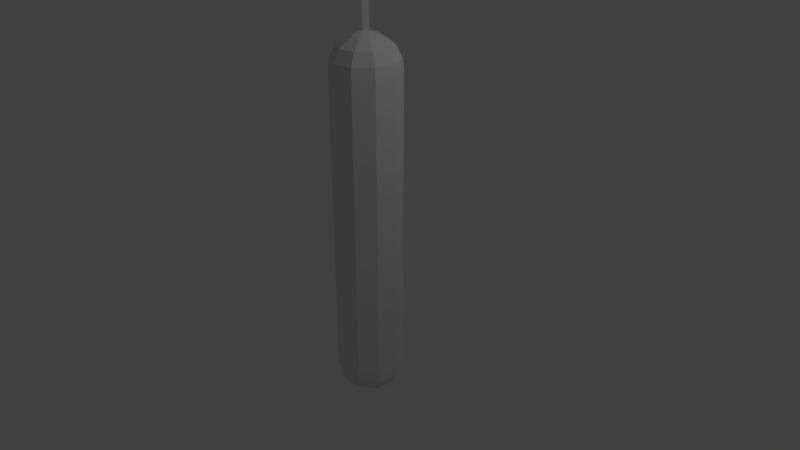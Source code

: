 # Source: hanging_salami.blend  (saved by Blender 2.79.0; exported with 4.5.12 LTS)
import bpy
from mathutils import Matrix  # noqa: F401  (used for matrix-valued properties, if any)

bpy.ops.wm.read_factory_settings(use_empty=True)
scene = bpy.context.scene
scene.name = 'Scene'

# ---- collections
col_collection_1 = bpy.data.collections.new('Collection 1'); scene.collection.children.link(col_collection_1)

# ---- world
world_world = bpy.data.worlds.new('World'); scene.world = world_world
world_world.color = (0.05088, 0.05088, 0.05088)
world_world.use_sun_shadow = False
world_world.sun_shadow_jitter_overblur = 0.0
world_world.cycles.sampling_method = 'MANUAL'

# ---- cameras
cam_camera = bpy.data.cameras.new('Camera')
cam_camera.clip_end = 100.0
cam_camera.lens = 35.0
cam_camera.sensor_width = 32.0
cam_camera.sensor_height = 18.0
cam_camera.ortho_scale = 7.314
cam_camera.dof.focus_distance = 0.0
cam_camera.dof.aperture_fstop = 128.0

# ---- lights
light_lamp = bpy.data.lights.new('Lamp', 'POINT')
light_lamp.transmission_factor = 0.0
light_lamp.cutoff_distance = 30.0
light_lamp.energy = 100.0
light_lamp.shadow_buffer_clip_start = 1.001
light_lamp.shadow_soft_size = 0.1
light_lamp.shadow_maximum_resolution = 0.006
light_lamp.use_absolute_resolution = True

# ---- meshes
me_circle_001 = bpy.data.meshes.new('Circle.001')
me_circle_001.from_pydata([(-0.06873, 0.08241, 3.006), (-0.02015, -0.07154, 3.006), (0.08888, 0.04751, 3.006), (-0.02015, -0.07154, 44.59), (-0.06873, 0.08241, 44.59), (0.08888, 0.04751, 44.59)], [], [(1, 2, 0), (3, 5, 4), (0, 4, 5, 2), (2, 5, 3, 1), (1, 3, 4, 0)])
me_circle_001.use_remesh_preserve_volume = False
me_circle_001.use_remesh_preserve_attributes = False
me_circle_001.use_mirror_vertex_groups = False
me_circle_001.update()
me_circle = bpy.data.meshes.new('Circle')
me_circle.from_pydata([(0.0, 1.0, 0.0), (-0.5878, 0.809, 0.0), (-0.9511, 0.309, 0.0), (-0.9511, -0.309, 0.0), (-0.5878, -0.809, 0.0), (8.742e-08, -1.0, 0.0), (0.5878, -0.809, 0.0), (0.9511, -0.309, 0.0), (0.9511, 0.309, 0.0), (0.5878, 0.809, 0.0), (0.0, 1.0, 6.182), (-0.5878, 0.809, 6.182), (-0.9511, 0.309, 6.182), (-0.9511, -0.309, 6.182), (-0.5878, -0.809, 6.182), (8.742e-08, -1.0, 6.182), (0.5878, -0.809, 6.182), (0.9511, -0.309, 6.182), (0.9511, 0.309, 6.182), (0.5878, 0.809, 6.182), (-1.571e-08, 0.9728, 6.386), (-0.5718, 0.787, 6.386), (-0.9252, 0.3006, 6.386), (-0.9252, -0.3006, 6.386), (-0.5718, -0.787, 6.386), (9.914e-08, -0.9728, 6.386), (0.5718, -0.787, 6.386), (0.9252, -0.3006, 6.386), (0.9252, 0.3006, 6.386), (0.5718, 0.787, 6.386), (-1.502e-08, 0.7952, 6.632), (-0.4674, 0.6433, 6.632), (-0.7562, 0.2457, 6.632), (-0.7562, -0.2457, 6.632), (-0.4674, -0.6433, 6.632), (7.886e-08, -0.7952, 6.632), (0.4674, -0.6433, 6.632), (0.7562, -0.2457, 6.632), (0.7562, 0.2457, 6.632), (0.4674, 0.6433, 6.632), (-2.1e-08, 0.3922, 6.814), (-0.2305, 0.3173, 6.814), (-0.373, 0.1212, 6.814), (-0.373, -0.1212, 6.814), (-0.2305, -0.3173, 6.814), (2.53e-08, -0.3922, 6.814), (0.2305, -0.3173, 6.814), (0.373, -0.1212, 6.814), (0.373, 0.1212, 6.814), (0.2305, 0.3173, 6.814), (-3.056e-08, 0.153, 6.875), (-0.08994, 0.1238, 6.875), (-0.1455, 0.04728, 6.875), (-0.1455, -0.04728, 6.875), (-0.08994, -0.1238, 6.875), (-9.569e-09, -0.153, 6.875), (0.08994, -0.1238, 6.875), (0.1455, -0.04728, 6.875), (0.1455, 0.04728, 6.875), (0.08994, 0.1238, 6.875), (1.49e-08, 1.0, 1.192e-07), (-0.5878, 0.809, 1.192e-07), (-0.9511, 0.309, 1.192e-07), (-0.9511, -0.309, 1.192e-07), (-0.5878, -0.809, 1.192e-07), (1.023e-07, -1.0, 1.192e-07), (0.5878, -0.809, 1.192e-07), (0.9511, -0.309, 1.192e-07), (0.9511, 0.309, 1.192e-07), (0.5878, 0.809, 1.192e-07), (-8.149e-10, 0.9728, -0.2035), (-0.5718, 0.787, -0.2035), (-0.9252, 0.3006, -0.2035), (-0.9252, -0.3006, -0.2035), (-0.5718, -0.787, -0.2035), (1.14e-07, -0.9728, -0.2035), (0.5718, -0.787, -0.2035), (0.9252, -0.3006, -0.2035), (0.9252, 0.3006, -0.2035), (0.5718, 0.787, -0.2035), (-1.164e-10, 0.7952, -0.4498), (-0.4674, 0.6433, -0.4498), (-0.7562, 0.2457, -0.4498), (-0.7562, -0.2457, -0.4498), (-0.4674, -0.6433, -0.4498), (9.377e-08, -0.7952, -0.4498), (0.4674, -0.6433, -0.4498), (0.7562, -0.2457, -0.4498), (0.7562, 0.2457, -0.4498), (0.4674, 0.6433, -0.4498), (-6.112e-09, 0.3922, -0.6318), (-0.2305, 0.3173, -0.6318), (-0.373, 0.1212, -0.6318), (-0.373, -0.1212, -0.6318), (-0.2305, -0.3173, -0.6318), (4.022e-08, -0.3922, -0.6318), (0.2305, -0.3173, -0.6318), (0.373, -0.1212, -0.6318), (0.373, 0.1212, -0.6318), (0.2305, 0.3173, -0.6318), (-1.566e-08, 0.153, -0.6928), (-0.08994, 0.1238, -0.6928), (-0.1455, 0.04728, -0.6928), (-0.1455, -0.04728, -0.6928), (-0.08994, -0.1238, -0.6928), (5.355e-09, -0.153, -0.6928), (0.08994, -0.1238, -0.6928), (0.1455, -0.04728, -0.6928), (0.1455, 0.04728, -0.6928), (0.08994, 0.1238, -0.6928)], [], [(6, 16, 15, 5), (3, 13, 12, 2), (0, 10, 19, 9), (7, 17, 16, 6), (4, 14, 13, 3), (1, 11, 10, 0), (8, 18, 17, 7), (5, 15, 14, 4), (2, 12, 11, 1), (9, 19, 18, 8), (15, 16, 26, 25), (12, 13, 23, 22), (19, 10, 20, 29), (16, 17, 27, 26), (13, 14, 24, 23), (10, 11, 21, 20), (17, 18, 28, 27), (14, 15, 25, 24), (11, 12, 22, 21), (18, 19, 29, 28), (22, 23, 33, 32), (29, 20, 30, 39), (26, 27, 37, 36), (23, 24, 34, 33), (20, 21, 31, 30), (27, 28, 38, 37), (24, 25, 35, 34), (21, 22, 32, 31), (28, 29, 39, 38), (25, 26, 36, 35), (36, 37, 47, 46), (33, 34, 44, 43), (30, 31, 41, 40), (37, 38, 48, 47), (34, 35, 45, 44), (31, 32, 42, 41), (38, 39, 49, 48), (35, 36, 46, 45), (32, 33, 43, 42), (39, 30, 40, 49), (43, 44, 54, 53), (40, 41, 51, 50), (47, 48, 58, 57), (44, 45, 55, 54), (41, 42, 52, 51), (48, 49, 59, 58), (45, 46, 56, 55), (42, 43, 53, 52), (49, 40, 50, 59), (46, 47, 57, 56), (51, 52, 53, 54, 55, 56, 57, 58, 59, 50), (65, 75, 76, 66), (62, 72, 73, 63), (69, 79, 70, 60), (66, 76, 77, 67), (63, 73, 74, 64), (60, 70, 71, 61), (67, 77, 78, 68), (64, 74, 75, 65), (61, 71, 72, 62), (68, 78, 79, 69), (72, 82, 83, 73), (79, 89, 80, 70), (76, 86, 87, 77), (73, 83, 84, 74), (70, 80, 81, 71), (77, 87, 88, 78), (74, 84, 85, 75), (71, 81, 82, 72), (78, 88, 89, 79), (75, 85, 86, 76), (86, 96, 97, 87), (83, 93, 94, 84), (80, 90, 91, 81), (87, 97, 98, 88), (84, 94, 95, 85), (81, 91, 92, 82), (88, 98, 99, 89), (85, 95, 96, 86), (82, 92, 93, 83), (89, 99, 90, 80), (93, 103, 104, 94), (90, 100, 101, 91), (97, 107, 108, 98), (94, 104, 105, 95), (91, 101, 102, 92), (98, 108, 109, 99), (95, 105, 106, 96), (92, 102, 103, 93), (99, 109, 100, 90), (96, 106, 107, 97), (101, 100, 109, 108, 107, 106, 105, 104, 103, 102)])
_uv = me_circle.uv_layers.new(name='UVMap')
_uv.uv.foreach_set('vector', [0.6485, 0.008048, 0.6485, 0.9301, 0.5817, 0.9221, 0.5817, 4.494e-09, 0.0668, 1.0, 0.0668, 0.06783, 0.1494, 0.06783, 0.1494, 1.0, 0.7153, 0.9848, 0.7153, 0.06278, 0.7979, 0.06278, 0.7979, 0.9848, 0.283, 9.437e-09, 0.283, 0.9322, 0.2162, 0.9322, 0.2162, 0.0, 1.354e-07, 1.0, 0.0, 0.06783, 0.0668, 0.06783, 0.0668, 1.0, 0.6485, 0.9929, 0.6485, 0.07082, 0.7153, 0.06278, 0.7153, 0.9848, 0.3656, 4.438e-09, 0.3656, 0.9322, 0.283, 0.9322, 0.283, 9.437e-09, 0.5817, 4.494e-09, 0.5817, 0.9221, 0.4992, 0.9221, 0.4992, 0.0, 0.1494, 1.0, 0.1494, 0.06783, 0.2162, 0.06783, 0.2162, 1.0, 0.4324, 1.387e-08, 0.4324, 0.9322, 0.3656, 0.9322, 0.3656, 4.438e-09, 0.5817, 0.9221, 0.6485, 0.9301, 0.6456, 0.9608, 0.5806, 0.953, 0.1494, 0.06783, 0.0668, 0.06783, 0.06793, 0.03714, 0.1483, 0.03714, 0.7979, 0.06278, 0.7153, 0.06278, 0.7165, 0.03299, 0.7968, 0.03299, 0.2162, 0.9322, 0.283, 0.9322, 0.2841, 0.9629, 0.2191, 0.9629, 0.4324, 0.9301, 0.4992, 0.9221, 0.5003, 0.953, 0.4353, 0.9608, 0.7153, 0.06278, 0.6485, 0.07082, 0.6515, 0.04082, 0.7165, 0.03299, 0.283, 0.9322, 0.3656, 0.9322, 0.3644, 0.9629, 0.2841, 0.9629, 0.4992, 0.9221, 0.5817, 0.9221, 0.5806, 0.953, 0.5003, 0.953, 0.2162, 0.06783, 0.1494, 0.06783, 0.1483, 0.03714, 0.2132, 0.03714, 0.3656, 0.9322, 0.4324, 0.9322, 0.4294, 0.9629, 0.3644, 0.9629, 0.1483, 0.03714, 0.06793, 0.03714, 0.07526, 0.0, 0.1409, 0.0, 0.7968, 0.03299, 0.7165, 0.03299, 0.7238, 0.0, 0.7895, 0.0, 0.2191, 0.9629, 0.2841, 0.9629, 0.2914, 1.0, 0.2383, 1.0, 0.4353, 0.9608, 0.5003, 0.953, 0.5076, 0.9935, 0.4545, 0.9999, 0.7165, 0.03299, 0.6515, 0.04082, 0.6707, 0.0064, 0.7238, 0.0, 0.2841, 0.9629, 0.3644, 0.9629, 0.3571, 1.0, 0.2914, 1.0, 0.5003, 0.953, 0.5806, 0.953, 0.5733, 0.9935, 0.5076, 0.9935, 0.2132, 0.03714, 0.1483, 0.03714, 0.1409, 0.0, 0.194, 0.0, 0.3644, 0.9629, 0.4294, 0.9629, 0.4102, 1.0, 0.3571, 1.0, 0.5806, 0.953, 0.6456, 0.9608, 0.6264, 0.9999, 0.5733, 0.9935, 0.9614, 0.2627, 1.0, 0.3226, 0.9488, 0.3414, 0.9298, 0.3118, 0.7979, 0.3226, 0.8365, 0.2627, 0.8682, 0.3118, 0.8491, 0.3414, 0.899, 0.4796, 0.8365, 0.4567, 0.8682, 0.4075, 0.899, 0.4188, 1.0, 0.3226, 1.0, 0.3967, 0.9488, 0.378, 0.9488, 0.3414, 0.8365, 0.2627, 0.899, 0.2398, 0.899, 0.3006, 0.8682, 0.3118, 0.8365, 0.4567, 0.7979, 0.3967, 0.8491, 0.378, 0.8682, 0.4075, 1.0, 0.3967, 0.9614, 0.4567, 0.9298, 0.4075, 0.9488, 0.378, 0.899, 0.2398, 0.9614, 0.2627, 0.9298, 0.3118, 0.899, 0.3006, 0.7979, 0.3967, 0.7979, 0.3226, 0.8491, 0.3414, 0.8491, 0.378, 0.9614, 0.4567, 0.899, 0.4796, 0.899, 0.4188, 0.9298, 0.4075, 0.8491, 0.3414, 0.8682, 0.3118, 0.8869, 0.341, 0.8795, 0.3526, 0.899, 0.4188, 0.8682, 0.4075, 0.8869, 0.3784, 0.899, 0.3828, 0.9488, 0.3414, 0.9488, 0.378, 0.9184, 0.3668, 0.9184, 0.3526, 0.8682, 0.3118, 0.899, 0.3006, 0.899, 0.3366, 0.8869, 0.341, 0.8682, 0.4075, 0.8491, 0.378, 0.8795, 0.3668, 0.8869, 0.3784, 0.9488, 0.378, 0.9298, 0.4075, 0.911, 0.3784, 0.9184, 0.3668, 0.899, 0.3006, 0.9298, 0.3118, 0.911, 0.341, 0.899, 0.3366, 0.8491, 0.378, 0.8491, 0.3414, 0.8795, 0.3526, 0.8795, 0.3668, 0.9298, 0.4075, 0.899, 0.4188, 0.899, 0.3828, 0.911, 0.3784, 0.9298, 0.3118, 0.9488, 0.3414, 0.9184, 0.3526, 0.911, 0.341, 0.8869, 0.3784, 0.8795, 0.3668, 0.8795, 0.3526, 0.8869, 0.341, 0.899, 0.3366, 0.911, 0.341, 0.9184, 0.3526, 0.9184, 0.3668, 0.911, 0.3784, 0.899, 0.3828, 0.922, 0.5553, 0.8957, 0.558, 0.8995, 0.4843, 0.926, 0.4796, 0.858, 0.8921, 0.8308, 0.8909, 0.8308, 0.8002, 0.858, 0.799, 0.7979, 0.555, 0.8253, 0.5562, 0.8253, 0.6469, 0.7979, 0.6482, 0.858, 0.7236, 0.8852, 0.7269, 0.8852, 0.8002, 0.858, 0.799, 0.858, 0.799, 0.8308, 0.8002, 0.8308, 0.7269, 0.858, 0.7236, 0.7979, 0.6482, 0.8253, 0.6469, 0.8323, 0.7202, 0.8051, 0.7236, 0.858, 0.799, 0.8852, 0.8002, 0.8852, 0.8909, 0.858, 0.8921, 0.926, 0.6484, 0.8995, 0.6485, 0.8957, 0.558, 0.922, 0.5553, 0.858, 0.9675, 0.8308, 0.9642, 0.8308, 0.8909, 0.858, 0.8921, 0.8051, 0.4796, 0.8323, 0.4829, 0.8253, 0.5562, 0.7979, 0.555, 0.8308, 0.8909, 0.7979, 0.8826, 0.7979, 0.8085, 0.8308, 0.8002, 0.8253, 0.5562, 0.8612, 0.5645, 0.8612, 0.6386, 0.8253, 0.6469, 0.8852, 0.7269, 0.9181, 0.7485, 0.9181, 0.8085, 0.8852, 0.8002, 0.8308, 0.8002, 0.7979, 0.8085, 0.7979, 0.7486, 0.8308, 0.7269, 0.8253, 0.6469, 0.8612, 0.6386, 0.8669, 0.6986, 0.8323, 0.7202, 0.8852, 0.8002, 0.9181, 0.8085, 0.9181, 0.8826, 0.8852, 0.8909, 0.8995, 0.6485, 0.87, 0.6418, 0.8669, 0.5678, 0.8957, 0.558, 0.8308, 0.9642, 0.7979, 0.9425, 0.7979, 0.8826, 0.8308, 0.8909, 0.8323, 0.4829, 0.8669, 0.5046, 0.8612, 0.5645, 0.8253, 0.5562, 0.8957, 0.558, 0.8669, 0.5678, 0.87, 0.5076, 0.8995, 0.4843, 0.9614, 0.0229, 0.9298, 0.07205, 0.899, 0.06076, 0.899, 0.0, 0.9614, 0.2169, 0.9298, 0.1677, 0.9488, 0.1382, 1.0, 0.1569, 0.7979, 0.1569, 0.8491, 0.1382, 0.8682, 0.1677, 0.8365, 0.2169, 0.899, 0.0, 0.899, 0.06076, 0.8682, 0.07205, 0.8365, 0.0229, 1.0, 0.1569, 0.9488, 0.1382, 0.9488, 0.1016, 1.0, 0.08285, 0.8365, 0.2169, 0.8682, 0.1677, 0.899, 0.179, 0.899, 0.2398, 0.8365, 0.0229, 0.8682, 0.07205, 0.8491, 0.1016, 0.7979, 0.08285, 1.0, 0.08285, 0.9488, 0.1016, 0.9298, 0.07205, 0.9614, 0.0229, 0.899, 0.2398, 0.899, 0.179, 0.9298, 0.1677, 0.9614, 0.2169, 0.7979, 0.08285, 0.8491, 0.1016, 0.8491, 0.1382, 0.7979, 0.1569, 0.9298, 0.1677, 0.911, 0.1386, 0.9184, 0.127, 0.9488, 0.1382, 0.8491, 0.1382, 0.8795, 0.127, 0.8869, 0.1386, 0.8682, 0.1677, 0.899, 0.06076, 0.899, 0.09683, 0.8869, 0.1012, 0.8682, 0.07205, 0.9488, 0.1382, 0.9184, 0.127, 0.9184, 0.1128, 0.9488, 0.1016, 0.8682, 0.1677, 0.8869, 0.1386, 0.899, 0.143, 0.899, 0.179, 0.8682, 0.07205, 0.8869, 0.1012, 0.8795, 0.1128, 0.8491, 0.1016, 0.9488, 0.1016, 0.9184, 0.1128, 0.911, 0.1012, 0.9298, 0.07205, 0.899, 0.179, 0.899, 0.143, 0.911, 0.1386, 0.9298, 0.1677, 0.8491, 0.1016, 0.8795, 0.1128, 0.8795, 0.127, 0.8491, 0.1382, 0.9298, 0.07205, 0.911, 0.1012, 0.899, 0.09683, 0.899, 0.06076, 0.8869, 0.1386, 0.8795, 0.127, 0.8795, 0.1128, 0.8869, 0.1012, 0.899, 0.09683, 0.911, 0.1012, 0.9184, 0.1128, 0.9184, 0.127, 0.911, 0.1386, 0.899, 0.143])
me_circle.use_remesh_preserve_volume = False
me_circle.use_remesh_preserve_attributes = False
me_circle.use_mirror_vertex_groups = False
me_circle.update()

# ---- objects
ob_circle_001 = bpy.data.objects.new('Circle.001', me_circle_001)
ob_circle = bpy.data.objects.new('Circle', me_circle)
ob_lamp = bpy.data.objects.new('Lamp', light_lamp)
ob_camera = bpy.data.objects.new('Camera', cam_camera)

# ---- transforms, parenting, visibility, modifiers, constraints
ob_circle_001.location = (0.0, 0.0, 0.9274)
ob_circle_001.scale = (0.5056, 0.5056, 0.5056)
ob_circle_001.lineart.crease_threshold = 0.0
ob_circle.location = (0.0, 0.0, -1.576)
ob_circle.rotation_euler = (0.0, -0.0, -0.1604)
ob_circle.scale = (0.4434, 0.4434, 0.6491)
ob_circle.lineart.crease_threshold = 0.0
ob_lamp.location = (4.076, 1.005, 5.904)
ob_lamp.rotation_euler = (0.6503, 0.05522, 1.866)
ob_lamp.lock_rotations_4d = False
ob_lamp.empty_display_type = 'ARROWS'
ob_lamp.color = (0.0, 0.0, 0.0, 0.0)
ob_lamp.lineart.crease_threshold = 0.0
ob_camera.location = (7.481, -6.508, 5.344)
ob_camera.rotation_euler = (1.109, 0.0, 0.8149)
ob_camera.lock_rotations_4d = False
ob_camera.empty_display_type = 'ARROWS'
ob_camera.color = (0.0, 0.0, 0.0, 0.0)
ob_camera.display_type = 'WIRE'
ob_camera.lineart.crease_threshold = 0.0

# ---- collection membership
col_collection_1.objects.link(ob_circle_001)
col_collection_1.objects.link(ob_circle)
col_collection_1.objects.link(ob_lamp)
col_collection_1.objects.link(ob_camera)

# ---- scene / render settings (as saved in the file)
scene.camera = ob_camera
scene.frame_start = 1; scene.frame_end = 250; scene.frame_set(1)
scene.render.engine = 'BLENDER_EEVEE_NEXT'
scene.render.resolution_percentage = 50
scene.render.dither_intensity = 0.0
scene.cycles.use_denoising = False
scene.cycles.samples = 128
scene.cycles.sampling_pattern = 'TABULATED_SOBOL'
scene.cycles.light_sampling_threshold = 0.0
scene.cycles.use_adaptive_sampling = False
scene.cycles.use_light_tree = False
scene.cycles.blur_glossy = 0.0
scene.cycles.sample_clamp_indirect = 0.0
scene.view_settings.view_transform = 'Standard'
bpy.context.view_layer.update()
